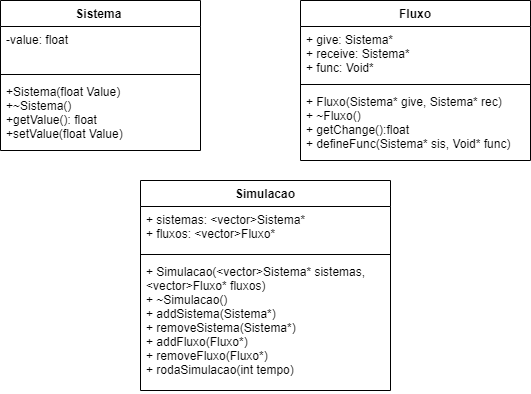

The diagram above was exported from draw.io. Its source (the exported page's mxGraphModel, read from the mxfile embedded in the PNG):
<mxGraphModel dx="806" dy="522" grid="1" gridSize="10" guides="1" tooltips="1" connect="1" arrows="1" fold="1" page="1" pageScale="1" pageWidth="827" pageHeight="1169" math="0" shadow="0">
  <root>
    <mxCell id="WIyWlLk6GJQsqaUBKTNV-0" />
    <mxCell id="WIyWlLk6GJQsqaUBKTNV-1" parent="WIyWlLk6GJQsqaUBKTNV-0" />
    <mxCell id="TFRj3sXef7_QKQfPowpJ-0" value="Sistema &#10;" style="swimlane;fontStyle=1;align=center;verticalAlign=top;childLayout=stackLayout;horizontal=1;startSize=26;horizontalStack=0;resizeParent=1;resizeParentMax=0;resizeLast=0;collapsible=1;marginBottom=0;" vertex="1" parent="WIyWlLk6GJQsqaUBKTNV-1">
      <mxGeometry x="210" y="130" width="200" height="150" as="geometry" />
    </mxCell>
    <mxCell id="TFRj3sXef7_QKQfPowpJ-1" value="-value: float" style="text;strokeColor=none;fillColor=none;align=left;verticalAlign=top;spacingLeft=4;spacingRight=4;overflow=hidden;rotatable=0;points=[[0,0.5],[1,0.5]];portConstraint=eastwest;" vertex="1" parent="TFRj3sXef7_QKQfPowpJ-0">
      <mxGeometry y="26" width="200" height="44" as="geometry" />
    </mxCell>
    <mxCell id="TFRj3sXef7_QKQfPowpJ-2" value="" style="line;strokeWidth=1;fillColor=none;align=left;verticalAlign=middle;spacingTop=-1;spacingLeft=3;spacingRight=3;rotatable=0;labelPosition=right;points=[];portConstraint=eastwest;" vertex="1" parent="TFRj3sXef7_QKQfPowpJ-0">
      <mxGeometry y="70" width="200" height="8" as="geometry" />
    </mxCell>
    <mxCell id="TFRj3sXef7_QKQfPowpJ-3" value="+Sistema(float Value)&#10;+~Sistema()&#10;+getValue(): float&#10;+setValue(float Value)&#10;" style="text;strokeColor=none;fillColor=none;align=left;verticalAlign=top;spacingLeft=4;spacingRight=4;overflow=hidden;rotatable=0;points=[[0,0.5],[1,0.5]];portConstraint=eastwest;" vertex="1" parent="TFRj3sXef7_QKQfPowpJ-0">
      <mxGeometry y="78" width="200" height="72" as="geometry" />
    </mxCell>
    <mxCell id="TFRj3sXef7_QKQfPowpJ-7" value="Fluxo" style="swimlane;fontStyle=1;align=center;verticalAlign=top;childLayout=stackLayout;horizontal=1;startSize=26;horizontalStack=0;resizeParent=1;resizeParentMax=0;resizeLast=0;collapsible=1;marginBottom=0;" vertex="1" parent="WIyWlLk6GJQsqaUBKTNV-1">
      <mxGeometry x="510" y="130" width="230" height="160" as="geometry" />
    </mxCell>
    <mxCell id="TFRj3sXef7_QKQfPowpJ-8" value="+ give: Sistema*&#10;+ receive: Sistema*&#10;+ func: Void*" style="text;strokeColor=none;fillColor=none;align=left;verticalAlign=top;spacingLeft=4;spacingRight=4;overflow=hidden;rotatable=0;points=[[0,0.5],[1,0.5]];portConstraint=eastwest;" vertex="1" parent="TFRj3sXef7_QKQfPowpJ-7">
      <mxGeometry y="26" width="230" height="54" as="geometry" />
    </mxCell>
    <mxCell id="TFRj3sXef7_QKQfPowpJ-9" value="" style="line;strokeWidth=1;fillColor=none;align=left;verticalAlign=middle;spacingTop=-1;spacingLeft=3;spacingRight=3;rotatable=0;labelPosition=right;points=[];portConstraint=eastwest;" vertex="1" parent="TFRj3sXef7_QKQfPowpJ-7">
      <mxGeometry y="80" width="230" height="8" as="geometry" />
    </mxCell>
    <mxCell id="TFRj3sXef7_QKQfPowpJ-10" value="+ Fluxo(Sistema* give, Sistema* rec)&#10;+ ~Fluxo()&#10;+ getChange():float&#10;+ defineFunc(Sistema* sis, Void* func)" style="text;strokeColor=none;fillColor=none;align=left;verticalAlign=top;spacingLeft=4;spacingRight=4;overflow=hidden;rotatable=0;points=[[0,0.5],[1,0.5]];portConstraint=eastwest;" vertex="1" parent="TFRj3sXef7_QKQfPowpJ-7">
      <mxGeometry y="88" width="230" height="72" as="geometry" />
    </mxCell>
    <mxCell id="TFRj3sXef7_QKQfPowpJ-11" value="Simulacao" style="swimlane;fontStyle=1;align=center;verticalAlign=top;childLayout=stackLayout;horizontal=1;startSize=26;horizontalStack=0;resizeParent=1;resizeParentMax=0;resizeLast=0;collapsible=1;marginBottom=0;" vertex="1" parent="WIyWlLk6GJQsqaUBKTNV-1">
      <mxGeometry x="350" y="310" width="250" height="210" as="geometry" />
    </mxCell>
    <mxCell id="TFRj3sXef7_QKQfPowpJ-12" value="+ sistemas: &lt;vector&gt;Sistema*&#10;+ fluxos: &lt;vector&gt;Fluxo*" style="text;strokeColor=none;fillColor=none;align=left;verticalAlign=top;spacingLeft=4;spacingRight=4;overflow=hidden;rotatable=0;points=[[0,0.5],[1,0.5]];portConstraint=eastwest;" vertex="1" parent="TFRj3sXef7_QKQfPowpJ-11">
      <mxGeometry y="26" width="250" height="44" as="geometry" />
    </mxCell>
    <mxCell id="TFRj3sXef7_QKQfPowpJ-13" value="" style="line;strokeWidth=1;fillColor=none;align=left;verticalAlign=middle;spacingTop=-1;spacingLeft=3;spacingRight=3;rotatable=0;labelPosition=right;points=[];portConstraint=eastwest;" vertex="1" parent="TFRj3sXef7_QKQfPowpJ-11">
      <mxGeometry y="70" width="250" height="8" as="geometry" />
    </mxCell>
    <mxCell id="TFRj3sXef7_QKQfPowpJ-14" value="+ Simulacao(&lt;vector&gt;Sistema* sistemas,&#10;&lt;vector&gt;Fluxo* fluxos)&#10;+ ~Simulacao()&#10;+ addSistema(Sistema*)&#10;+ removeSistema(Sistema*)&#10;+ addFluxo(Fluxo*)&#10;+ removeFluxo(Fluxo*)&#10;+ rodaSimulacao(int tempo)" style="text;strokeColor=none;fillColor=none;align=left;verticalAlign=top;spacingLeft=4;spacingRight=4;overflow=hidden;rotatable=0;points=[[0,0.5],[1,0.5]];portConstraint=eastwest;" vertex="1" parent="TFRj3sXef7_QKQfPowpJ-11">
      <mxGeometry y="78" width="250" height="132" as="geometry" />
    </mxCell>
  </root>
</mxGraphModel>